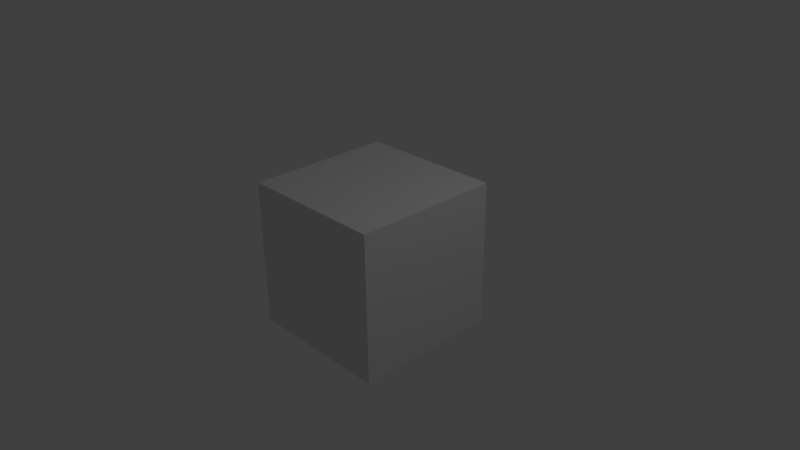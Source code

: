 # Source: untitled.blend  (saved by Blender 2.66.0; exported with 4.5.12 LTS)
import bpy
from mathutils import Matrix  # noqa: F401  (used for matrix-valued properties, if any)

bpy.ops.wm.read_factory_settings(use_empty=True)
scene = bpy.context.scene
scene.name = 'Scene'

# ---- collections
col_collection_1 = bpy.data.collections.new('Collection 1'); scene.collection.children.link(col_collection_1)

# ---- materials (node trees are filled in below, after node groups)
mat_material = bpy.data.materials.new('Material')
mat_material.alpha_threshold = 0.0
mat_material.use_transparent_shadow = False
mat_material.roughness = 0.5
mat_material.line_color = (0.0, 0.0, 0.0, 1.0)

# ---- material node trees

# ---- world
world_world = bpy.data.worlds.new('World'); scene.world = world_world
world_world.color = (0.05088, 0.05088, 0.05088)
world_world.use_sun_shadow = False
world_world.sun_shadow_jitter_overblur = 0.0
world_world.cycles.sampling_method = 'MANUAL'
world_world.cycles.sample_map_resolution = 256

# ---- cameras
cam_camera = bpy.data.cameras.new('Camera')
cam_camera.clip_end = 100.0
cam_camera.lens = 35.0
cam_camera.sensor_width = 32.0
cam_camera.sensor_height = 18.0
cam_camera.ortho_scale = 7.314
cam_camera.dof.focus_distance = 0.0
cam_camera.dof.aperture_fstop = 128.0

# ---- lights
light_lamp = bpy.data.lights.new('Lamp', 'POINT')
light_lamp.transmission_factor = 0.0
light_lamp.cutoff_distance = 30.0
light_lamp.energy = 100.0
light_lamp.shadow_buffer_clip_start = 1.001
light_lamp.shadow_soft_size = 0.1
light_lamp.shadow_maximum_resolution = 0.006
light_lamp.use_absolute_resolution = True
light_lamp.cycles.use_multiple_importance_sampling = False

# ---- meshes
me_cube = bpy.data.meshes.new('Cube')
me_cube.from_pydata([(1.0, 1.0, -1.0), (1.0, -1.0, -1.0), (-1.0, -1.0, -1.0), (-1.0, 1.0, -1.0), (1.0, 1.0, 1.0), (1.0, -1.0, 1.0), (-1.0, -1.0, 1.0), (-1.0, 1.0, 1.0)], [], [(0, 1, 2, 3), (4, 7, 6, 5), (0, 4, 5, 1), (1, 5, 6, 2), (2, 6, 7, 3), (4, 0, 3, 7)])
me_cube.materials.append(mat_material)
me_cube.use_remesh_preserve_volume = False
me_cube.use_remesh_preserve_attributes = False
me_cube.use_mirror_vertex_groups = False
me_cube.update()

# ---- objects
ob_cube = bpy.data.objects.new('Cube', me_cube)
ob_lamp = bpy.data.objects.new('Lamp', light_lamp)
ob_camera = bpy.data.objects.new('Camera', cam_camera)

# ---- transforms, parenting, visibility, modifiers, constraints
ob_cube.location = (0.0, 0.0, 0.0)
ob_cube.lock_rotations_4d = False
ob_cube.empty_display_type = 'ARROWS'
ob_cube.lineart.crease_threshold = 0.0
ob_lamp.location = (4.076, 1.005, 5.904)
ob_lamp.rotation_euler = (0.6503, 0.05522, 1.866)
ob_lamp.lock_rotations_4d = False
ob_lamp.empty_display_type = 'ARROWS'
ob_lamp.color = (0.0, 0.0, 0.0, 0.0)
ob_lamp.lineart.crease_threshold = 0.0
ob_camera.location = (7.481, -6.508, 5.344)
ob_camera.rotation_euler = (1.109, 0.01082, 0.8149)
ob_camera.lock_rotations_4d = False
ob_camera.empty_display_type = 'ARROWS'
ob_camera.color = (0.0, 0.0, 0.0, 0.0)
ob_camera.display_type = 'WIRE'
ob_camera.lineart.crease_threshold = 0.0

# ---- collection membership
col_collection_1.objects.link(ob_cube)
col_collection_1.objects.link(ob_lamp)
col_collection_1.objects.link(ob_camera)

# ---- scene / render settings (as saved in the file)
scene.camera = ob_camera
scene.frame_start = 1; scene.frame_end = 250; scene.frame_set(1)
scene.render.engine = 'BLENDER_EEVEE_NEXT'
scene.render.image_settings.color_mode = 'RGB'
scene.render.image_settings.compression = 90
scene.render.resolution_percentage = 50
scene.render.dither_intensity = 0.0
scene.render.bake_margin = 2
scene.cycles.use_denoising = False
scene.cycles.samples = 10
scene.cycles.sampling_pattern = 'TABULATED_SOBOL'
scene.cycles.light_sampling_threshold = 0.0
scene.cycles.use_adaptive_sampling = False
scene.cycles.use_light_tree = False
scene.cycles.blur_glossy = 0.0
scene.cycles.volume_bounces = 1
scene.cycles.pixel_filter_type = 'GAUSSIAN'
scene.cycles.sample_clamp_indirect = 0.0
scene.view_settings.view_transform = 'Standard'
bpy.context.view_layer.update()
